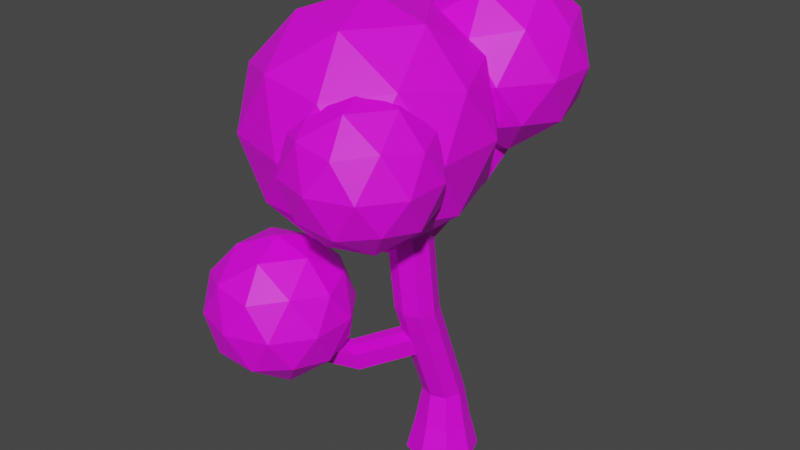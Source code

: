 # Source: arbol2.blend  (saved by Blender 2.93.21; exported with 4.5.12 LTS)
import bpy
from mathutils import Matrix  # noqa: F401  (used for matrix-valued properties, if any)

bpy.ops.wm.read_factory_settings(use_empty=True)
scene = bpy.context.scene
scene.name = 'Scene'

# ---- collections
col_collection = bpy.data.collections.new('Collection'); scene.collection.children.link(col_collection)
col_collection_2 = bpy.data.collections.new('Collection 2'); scene.collection.children.link(col_collection_2)

# ---- images (referenced by path relative to the original .blend; pixels are not part of the script)
import os
ASSET_DIR = os.environ.get("B2B_ASSET_DIR", "")  # directory of the original .blend (textures are referenced by path, not embedded)
HERE = os.path.dirname(os.path.abspath(__file__))  # packed textures are extracted next to this script under _unpacked/

def load_image(name, relpath, width, height, colorspace="sRGB"):
    """Load a texture the original file referenced (path relative to the .blend, or extracted next to this script)."""
    p = next((c for c in (os.path.join(HERE, relpath), os.path.join(ASSET_DIR, relpath)) if relpath and os.path.exists(c)), "")
    if p:
        img = bpy.data.images.load(p, check_existing=True)
        img.name = name
    else:  # same state as the original file: an image datablock whose file is absent (Cycles renders it pink)
        img = bpy.data.images.new(name, width, height)
        img.source = "FILE"
        img.filepath = "//" + (relpath or name)
    img.colorspace_settings.name = colorspace
    return img
img_materialarbol2 = load_image('materialArbol2', 'materialArbol2.png', 1024, 1024, 'sRGB')

# ---- materials (node trees are filled in below, after node groups)
mat_material_002 = bpy.data.materials.new('Material.002')

# ---- material node trees
mat_material_002.use_nodes = True; mat_material_002.node_tree.nodes.clear()
_N = mat_material_002.node_tree.nodes; _L = mat_material_002.node_tree.links
n0 = _N.new('ShaderNodeBsdfPrincipled'); n0.name = 'Principled BSDF'; n0.location = (-33, 291)
n0.distribution = 'GGX'
n0.subsurface_method = 'BURLEY'
n0.inputs[3].default_value = 1.45
n0.inputs[27].default_value = (0.0, 0.0, 0.0, 1.0)
n0.inputs[28].default_value = 1.0
n1 = _N.new('ShaderNodeOutputMaterial'); n1.name = 'Material Output'; n1.location = (257, 291)
n2 = _N.new('ShaderNodeTexImage'); n2.name = 'Imagen'; n2.location = (-323, 271)
n2.image = img_materialarbol2
n3 = _N.new('ShaderNodeTexImage'); n3.name = 'Imagen.001'; n3.location = (-43, -9)
n3.image = img_materialarbol2
_L.new(n0.outputs[0], n1.inputs[0])
_L.new(n2.outputs[0], n0.inputs[0])
n1.is_active_output = True

# ---- world
world_world = bpy.data.worlds.new('World'); scene.world = world_world
world_world.use_nodes = True; world_world.node_tree.nodes.clear()
_N = world_world.node_tree.nodes; _L = world_world.node_tree.links
n0 = _N.new('ShaderNodeOutputWorld'); n0.name = 'World Output'; n0.location = (300, 300)
n1 = _N.new('ShaderNodeBackground'); n1.name = 'Background'; n1.location = (10, 300)
n1.inputs[0].default_value = (0.05088, 0.05088, 0.05088, 1.0)
_L.new(n1.outputs[0], n0.inputs[0])
n0.is_active_output = True
world_world.color = (0.05088, 0.05088, 0.05088)
world_world.use_sun_shadow = False
world_world.sun_shadow_jitter_overblur = 0.0

# ---- meshes
me_cubo_031 = bpy.data.meshes.new('Cubo.031')
me_cubo_031.from_pydata([(-0.7255, -0.7255, -1.0), (-0.4168, -0.4168, 1.0), (-0.7255, 0.7255, -1.0), (-0.4168, 0.4168, 1.0), (0.7255, -0.7255, -1.0), (0.4168, -0.4168, 1.0), (0.7255, 0.7255, -1.0), (0.4168, 0.4168, 1.0), (-1.0, 0.0, -1.0), (-0.5745, 0.0, 1.0), (1.0, 0.0, -1.0), (0.5745, 0.0, 1.0), (0.0, 1.0, -1.0), (0.0, 0.5745, 1.0), (0.0, -1.0, -1.0), (0.0, -0.5745, 1.0), (-0.5745, -1.725, 8.211), (0.0, 0.0, -1.0), (-0.5496, -0.5496, 0.0), (-0.5496, 0.5496, 0.0), (0.5496, 0.5496, 0.0), (0.5496, -0.5496, 0.0), (0.7576, 0.0, 0.0), (-0.7576, 0.0, 0.0), (0.0, -0.7576, 0.0), (0.0, 0.7576, 0.0), (-0.5745, -1.203, 4.181), (-0.4168, -0.7867, 4.181), (-5.651e-15, -0.629, 4.181), (0.4168, -0.7867, 4.181), (0.5745, -1.203, 4.181), (0.4168, -1.62, 4.181), (-5.651e-15, -1.778, 4.181), (-0.4168, -1.62, 4.181), (-5.651e-15, -2.131, 6.909), (-0.4168, -1.308, 8.211), (-5.651e-15, -1.151, 8.211), (0.4168, -1.308, 8.211), (0.5745, -1.725, 8.211), (0.4168, -2.142, 8.211), (-5.651e-15, -2.3, 8.211), (-0.4168, -2.142, 8.211), (0.4168, -1.14, 6.909), (-5.651e-15, -0.9822, 6.909), (-0.4168, -1.14, 6.909), (0.4168, -1.973, 6.909), (0.5745, -1.557, 6.909), (-0.5745, -1.557, 6.909), (-0.4168, -1.973, 6.909), (-5.651e-15, -0.903, 6.298), (-0.4168, -1.061, 6.298), (0.4168, -1.894, 6.298), (-0.5745, -1.478, 6.298), (-5.651e-15, -2.052, 6.298), (0.4168, -1.061, 6.298), (0.5745, -1.478, 6.298), (-0.4168, -1.894, 6.298), (0.4168, 1.155, 7.092), (0.4168, 1.076, 7.703), (-0.4168, 1.076, 7.703), (-5.651e-15, 1.234, 7.703), (-5.651e-15, 1.313, 7.092), (-0.4168, 1.155, 7.092), (0.4168, 2.726, 8.09), (0.4168, 2.647, 8.701), (-0.4168, 2.647, 8.701), (-5.651e-15, 2.805, 8.701), (-5.651e-15, 2.884, 8.09), (-0.4168, 2.726, 8.09), (-0.5745, -0.8466, 3.238), (-0.4168, -1.263, 3.238), (0.5745, -0.8466, 3.238), (-0.4168, -0.4299, 3.238), (-3.975e-15, -1.421, 3.238), (0.4168, -1.263, 3.238), (0.4168, -0.4299, 3.238), (-3.975e-15, -0.2722, 3.238), (-0.5745, -0.64, 2.692), (-3.005e-15, -1.214, 2.692), (0.4168, -0.2233, 2.692), (-0.4168, -1.057, 2.692), (0.5745, -0.64, 2.692), (-0.4168, -0.2233, 2.692), (0.4168, -1.057, 2.692), (-3.005e-15, -0.06559, 2.692), (-1.509, -2.125, 2.288), (-1.509, -2.331, 2.834), (-1.667, -1.915, 2.834), (-1.092, -2.489, 2.834), (-1.667, -1.708, 2.288), (-1.092, -2.282, 2.288), (-2.338, -2.935, 2.673), (-2.338, -3.142, 3.219), (-2.496, -2.725, 3.219), (-1.921, -3.299, 3.219), (-2.496, -2.518, 2.673), (-1.921, -3.093, 2.673), (-5.651e-15, -1.725, 8.211), (0.0, -3.211, 6.785), (1.459, -4.271, 7.9), (-0.5573, -4.926, 7.9), (-1.804, -3.211, 7.9), (-0.5573, -1.496, 7.9), (1.459, -2.151, 7.9), (0.5573, -4.926, 9.703), (-1.459, -4.271, 9.703), (-1.459, -2.151, 9.703), (0.5573, -1.496, 9.703), (1.804, -3.211, 9.703), (0.0, -3.211, 10.82), (-0.3276, -4.219, 7.086), (0.8576, -3.834, 7.086), (0.5301, -4.842, 7.741), (1.715, -3.211, 7.741), (0.8576, -2.588, 7.086), (-1.06, -3.211, 7.086), (-1.388, -4.219, 7.741), (-0.3276, -2.203, 7.086), (-1.388, -2.203, 7.741), (0.5301, -1.58, 7.741), (1.918, -3.834, 8.802), (1.918, -2.588, 8.802), (0.0, -5.227, 8.802), (1.185, -4.842, 8.802), (-1.918, -3.834, 8.802), (-1.185, -4.842, 8.802), (-1.185, -1.58, 8.802), (-1.918, -2.588, 8.802), (1.185, -1.58, 8.802), (0.0, -1.195, 8.802), (1.388, -4.219, 9.862), (-0.5301, -4.842, 9.862), (-1.715, -3.211, 9.862), (-0.5301, -1.58, 9.862), (1.388, -2.203, 9.862), (0.3276, -4.219, 10.52), (1.06, -3.211, 10.52), (-0.8576, -3.834, 10.52), (-0.8576, -2.588, 10.52), (0.3276, -2.203, 10.52), (-1.398, -1.371, 5.775), (0.978, -3.097, 7.59), (-2.306, -4.164, 7.59), (-4.335, -1.371, 7.59), (-2.306, 1.423, 7.59), (0.978, 0.3556, 7.59), (-0.4906, -4.164, 10.53), (-3.774, -3.097, 10.53), (-3.774, 0.3556, 10.53), (-0.4906, 1.423, 10.53), (1.539, -1.371, 10.53), (-1.398, -1.371, 12.34), (-1.932, -3.013, 6.265), (-0.001491, -2.385, 6.265), (-0.5349, -4.027, 7.332), (1.395, -1.371, 7.332), (-0.001491, -0.3561, 6.265), (-3.124, -1.371, 6.265), (-3.658, -3.013, 7.332), (-1.932, 0.2711, 6.265), (-3.658, 0.2711, 7.332), (-0.5349, 1.286, 7.332), (1.725, -2.385, 9.059), (1.725, -0.3561, 9.059), (-1.398, -4.655, 9.059), (0.532, -4.027, 9.059), (-4.521, -2.385, 9.059), (-3.328, -4.027, 9.059), (-3.328, 1.286, 9.059), (-4.521, -0.3561, 9.059), (0.532, 1.286, 9.059), (-1.398, 1.913, 9.059), (0.8617, -3.013, 10.79), (-2.261, -4.027, 10.79), (-4.191, -1.371, 10.79), (-2.261, 1.286, 10.79), (0.8617, 0.2711, 10.79), (-0.8647, -3.013, 11.85), (0.3282, -1.371, 11.85), (-2.795, -2.385, 11.85), (-2.795, -0.3561, 11.85), (-0.8647, 0.2711, 11.85), (-0.3177, 2.356, 7.544), (1.482, 1.048, 8.92), (-1.005, 0.2394, 8.92), (-2.543, 2.356, 8.92), (-1.005, 4.472, 8.92), (1.482, 3.664, 8.92), (0.3699, 0.2394, 11.14), (-2.118, 1.048, 11.14), (-2.118, 3.664, 11.14), (0.3699, 4.472, 11.14), (1.907, 2.356, 11.14), (-0.3177, 2.356, 12.52), (-0.7219, 1.112, 7.916), (0.7404, 1.587, 7.916), (0.3362, 0.3429, 8.724), (1.799, 2.356, 8.724), (0.7404, 3.124, 7.916), (-1.626, 2.356, 7.916), (-2.03, 1.112, 8.724), (-0.7219, 3.6, 7.916), (-2.03, 3.6, 8.724), (0.3362, 4.368, 8.724), (2.048, 1.587, 10.03), (2.048, 3.124, 10.03), (-0.3177, -0.1322, 10.03), (1.145, 0.3429, 10.03), (-2.684, 1.587, 10.03), (-1.78, 0.3429, 10.03), (-1.78, 4.368, 10.03), (-2.684, 3.124, 10.03), (1.145, 4.368, 10.03), (-0.3177, 4.843, 10.03), (1.394, 1.112, 11.34), (-0.9717, 0.3429, 11.34), (-2.434, 2.356, 11.34), (-0.9717, 4.368, 11.34), (1.394, 3.6, 11.34), (0.08642, 1.112, 12.15), (0.9902, 2.356, 12.15), (-1.376, 1.587, 12.15), (-1.376, 3.124, 12.15), (0.08642, 3.6, 12.15), (-2.826, -3.385, 2.182), (-1.366, -4.445, 3.297), (-3.383, -5.1, 3.297), (-4.629, -3.385, 3.297), (-3.383, -1.67, 3.297), (-1.366, -2.325, 3.297), (-2.268, -5.1, 5.1), (-4.285, -4.445, 5.1), (-4.285, -2.325, 5.1), (-2.268, -1.67, 5.1), (-1.022, -3.385, 5.1), (-2.826, -3.385, 6.215), (-3.153, -4.393, 2.483), (-1.968, -4.008, 2.483), (-2.295, -5.016, 3.138), (-1.11, -3.385, 3.138), (-1.968, -2.762, 2.483), (-3.886, -3.385, 2.483), (-4.213, -4.393, 3.138), (-3.153, -2.377, 2.483), (-4.213, -2.377, 3.138), (-2.295, -1.754, 3.138), (-0.9078, -4.008, 4.199), (-0.9078, -2.762, 4.199), (-2.826, -5.401, 4.199), (-1.64, -5.016, 4.199), (-4.743, -4.008, 4.199), (-4.011, -5.016, 4.199), (-4.011, -1.754, 4.199), (-4.743, -2.762, 4.199), (-1.64, -1.754, 4.199), (-2.826, -1.369, 4.199), (-1.438, -4.393, 5.259), (-3.356, -5.016, 5.259), (-4.541, -3.385, 5.259), (-3.356, -1.754, 5.259), (-1.438, -2.377, 5.259), (-2.498, -4.393, 5.914), (-1.765, -3.385, 5.914), (-3.683, -4.008, 5.914), (-3.683, -2.762, 5.914), (-2.498, -2.377, 5.914)], [], [(23, 9, 3, 19), (25, 13, 7, 20), (22, 11, 5, 21), (24, 15, 1, 18), (17, 10, 4), (70, 73, 32, 33), (72, 69, 26, 27), (6, 10, 17), (20, 7, 11, 22), (18, 1, 9, 23), (2, 12, 17), (69, 70, 33, 26), (71, 75, 29, 30), (17, 14, 0), (21, 5, 15, 24), (19, 3, 13, 25), (2, 19, 25, 12), (4, 21, 24, 14), (0, 18, 23, 8), (6, 20, 22, 10), (14, 24, 18, 0), (10, 22, 21, 4), (12, 25, 20, 6), (8, 23, 19, 2), (74, 71, 30, 31), (76, 72, 27, 28), (14, 17, 4), (8, 2, 17), (12, 6, 17), (8, 17, 0), (73, 74, 31, 32), (75, 76, 28, 29), (34, 45, 39, 40), (42, 43, 36, 37), (48, 34, 40, 41), (46, 42, 37, 38), (43, 44, 35, 36), (44, 47, 16, 35), (45, 46, 38, 39), (47, 48, 41, 16), (52, 56, 48, 47), (51, 55, 46, 45), (50, 52, 47, 44), (43, 42, 58, 60), (55, 54, 42, 46), (56, 53, 34, 48), (54, 49, 61, 57), (53, 51, 45, 34), (32, 31, 51, 53), (29, 28, 49, 54), (33, 32, 53, 56), (30, 29, 54, 55), (28, 27, 50, 49), (27, 26, 52, 50), (31, 30, 55, 51), (26, 33, 56, 52), (62, 59, 65, 68), (61, 62, 68, 67), (42, 54, 57, 58), (49, 50, 62, 61), (50, 44, 59, 62), (44, 43, 60, 59), (67, 68, 65, 66), (63, 67, 66, 64), (60, 58, 64, 66), (58, 57, 63, 64), (57, 61, 67, 63), (59, 60, 66, 65), (79, 84, 76, 75), (78, 83, 74, 73), (84, 82, 72, 76), (83, 81, 71, 74), (81, 79, 75, 71), (73, 70, 86, 88), (82, 77, 69, 72), (77, 80, 85, 89), (1, 15, 78, 80), (3, 9, 77, 82), (9, 1, 80, 77), (11, 7, 79, 81), (5, 11, 81, 83), (13, 3, 82, 84), (15, 5, 83, 78), (7, 13, 84, 79), (87, 89, 95, 93), (85, 90, 96, 91), (80, 78, 90, 85), (70, 69, 87, 86), (69, 77, 89, 87), (78, 73, 88, 90), (95, 91, 92, 93), (91, 96, 94, 92), (86, 87, 93, 92), (89, 85, 91, 95), (90, 88, 94, 96), (88, 86, 92, 94), (97, 40, 39), (41, 40, 97), (97, 38, 37), (35, 16, 97), (38, 97, 39), (36, 35, 97), (16, 41, 97), (36, 97, 37), (98, 111, 110), (99, 111, 113), (98, 110, 115), (98, 115, 117), (98, 117, 114), (99, 113, 120), (100, 112, 122), (101, 116, 124), (102, 118, 126), (103, 119, 128), (99, 120, 123), (100, 122, 125), (101, 124, 127), (102, 126, 129), (103, 128, 121), (104, 130, 135), (105, 131, 137), (106, 132, 138), (107, 133, 139), (108, 134, 136), (136, 139, 109), (136, 134, 139), (134, 107, 139), (139, 138, 109), (139, 133, 138), (133, 106, 138), (138, 137, 109), (138, 132, 137), (132, 105, 137), (137, 135, 109), (137, 131, 135), (131, 104, 135), (135, 136, 109), (135, 130, 136), (130, 108, 136), (121, 134, 108), (121, 128, 134), (128, 107, 134), (129, 133, 107), (129, 126, 133), (126, 106, 133), (127, 132, 106), (127, 124, 132), (124, 105, 132), (125, 131, 105), (125, 122, 131), (122, 104, 131), (123, 130, 104), (123, 120, 130), (120, 108, 130), (128, 129, 107), (128, 119, 129), (119, 102, 129), (126, 127, 106), (126, 118, 127), (118, 101, 127), (124, 125, 105), (124, 116, 125), (116, 100, 125), (122, 123, 104), (122, 112, 123), (112, 99, 123), (120, 121, 108), (120, 113, 121), (113, 103, 121), (114, 119, 103), (114, 117, 119), (117, 102, 119), (117, 118, 102), (117, 115, 118), (115, 101, 118), (115, 116, 101), (115, 110, 116), (110, 100, 116), (113, 114, 103), (113, 111, 114), (111, 98, 114), (110, 112, 100), (110, 111, 112), (111, 99, 112), (140, 153, 152), (141, 153, 155), (140, 152, 157), (140, 157, 159), (140, 159, 156), (141, 155, 162), (142, 154, 164), (143, 158, 166), (144, 160, 168), (145, 161, 170), (141, 162, 165), (142, 164, 167), (143, 166, 169), (144, 168, 171), (145, 170, 163), (146, 172, 177), (147, 173, 179), (148, 174, 180), (149, 175, 181), (150, 176, 178), (178, 181, 151), (178, 176, 181), (176, 149, 181), (181, 180, 151), (181, 175, 180), (175, 148, 180), (180, 179, 151), (180, 174, 179), (174, 147, 179), (179, 177, 151), (179, 173, 177), (173, 146, 177), (177, 178, 151), (177, 172, 178), (172, 150, 178), (163, 176, 150), (163, 170, 176), (170, 149, 176), (171, 175, 149), (171, 168, 175), (168, 148, 175), (169, 174, 148), (169, 166, 174), (166, 147, 174), (167, 173, 147), (167, 164, 173), (164, 146, 173), (165, 172, 146), (165, 162, 172), (162, 150, 172), (170, 171, 149), (170, 161, 171), (161, 144, 171), (168, 169, 148), (168, 160, 169), (160, 143, 169), (166, 167, 147), (166, 158, 167), (158, 142, 167), (164, 165, 146), (164, 154, 165), (154, 141, 165), (162, 163, 150), (162, 155, 163), (155, 145, 163), (156, 161, 145), (156, 159, 161), (159, 144, 161), (159, 160, 144), (159, 157, 160), (157, 143, 160), (157, 158, 143), (157, 152, 158), (152, 142, 158), (155, 156, 145), (155, 153, 156), (153, 140, 156), (152, 154, 142), (152, 153, 154), (153, 141, 154), (182, 195, 194), (183, 195, 197), (182, 194, 199), (182, 199, 201), (182, 201, 198), (183, 197, 204), (184, 196, 206), (185, 200, 208), (186, 202, 210), (187, 203, 212), (183, 204, 207), (184, 206, 209), (185, 208, 211), (186, 210, 213), (187, 212, 205), (188, 214, 219), (189, 215, 221), (190, 216, 222), (191, 217, 223), (192, 218, 220), (220, 223, 193), (220, 218, 223), (218, 191, 223), (223, 222, 193), (223, 217, 222), (217, 190, 222), (222, 221, 193), (222, 216, 221), (216, 189, 221), (221, 219, 193), (221, 215, 219), (215, 188, 219), (219, 220, 193), (219, 214, 220), (214, 192, 220), (205, 218, 192), (205, 212, 218), (212, 191, 218), (213, 217, 191), (213, 210, 217), (210, 190, 217), (211, 216, 190), (211, 208, 216), (208, 189, 216), (209, 215, 189), (209, 206, 215), (206, 188, 215), (207, 214, 188), (207, 204, 214), (204, 192, 214), (212, 213, 191), (212, 203, 213), (203, 186, 213), (210, 211, 190), (210, 202, 211), (202, 185, 211), (208, 209, 189), (208, 200, 209), (200, 184, 209), (206, 207, 188), (206, 196, 207), (196, 183, 207), (204, 205, 192), (204, 197, 205), (197, 187, 205), (198, 203, 187), (198, 201, 203), (201, 186, 203), (201, 202, 186), (201, 199, 202), (199, 185, 202), (199, 200, 185), (199, 194, 200), (194, 184, 200), (197, 198, 187), (197, 195, 198), (195, 182, 198), (194, 196, 184), (194, 195, 196), (195, 183, 196), (224, 237, 236), (225, 237, 239), (224, 236, 241), (224, 241, 243), (224, 243, 240), (225, 239, 246), (226, 238, 248), (227, 242, 250), (228, 244, 252), (229, 245, 254), (225, 246, 249), (226, 248, 251), (227, 250, 253), (228, 252, 255), (229, 254, 247), (230, 256, 261), (231, 257, 263), (232, 258, 264), (233, 259, 265), (234, 260, 262), (262, 265, 235), (262, 260, 265), (260, 233, 265), (265, 264, 235), (265, 259, 264), (259, 232, 264), (264, 263, 235), (264, 258, 263), (258, 231, 263), (263, 261, 235), (263, 257, 261), (257, 230, 261), (261, 262, 235), (261, 256, 262), (256, 234, 262), (247, 260, 234), (247, 254, 260), (254, 233, 260), (255, 259, 233), (255, 252, 259), (252, 232, 259), (253, 258, 232), (253, 250, 258), (250, 231, 258), (251, 257, 231), (251, 248, 257), (248, 230, 257), (249, 256, 230), (249, 246, 256), (246, 234, 256), (254, 255, 233), (254, 245, 255), (245, 228, 255), (252, 253, 232), (252, 244, 253), (244, 227, 253), (250, 251, 231), (250, 242, 251), (242, 226, 251), (248, 249, 230), (248, 238, 249), (238, 225, 249), (246, 247, 234), (246, 239, 247), (239, 229, 247), (240, 245, 229), (240, 243, 245), (243, 228, 245), (243, 244, 228), (243, 241, 244), (241, 227, 244), (241, 242, 227), (241, 236, 242), (236, 226, 242), (239, 240, 229), (239, 237, 240), (237, 224, 240), (236, 238, 226), (236, 237, 238), (237, 225, 238)])
_uv = me_cubo_031.uv_layers.new(name='MapaUV')
_uv.uv.foreach_set('vector', [0.1573, 0.3753, 0.1543, 0.3349, 0.1718, 0.3316, 0.1804, 0.371, 0.7728, 0.5244, 0.7733, 0.4859, 0.7913, 0.4842, 0.7966, 0.5222, 0.3679, 0.04663, 0.3718, 0.08784, 0.3545, 0.09089, 0.345, 0.05065, 0.205, 0.6965, 0.2007, 0.7376, 0.1826, 0.7368, 0.1812, 0.6954, 0.7642, 0.6147, 0.7504, 0.5766, 0.7806, 0.5767, 0.5532, 0.9006, 0.5352, 0.8987, 0.5317, 0.8638, 0.5497, 0.8657, 0.1274, 0.248, 0.1099, 0.2513, 0.09122, 0.216, 0.1087, 0.2128, 0.7277, 0.5974, 0.7504, 0.5766, 0.7642, 0.6147, 0.7966, 0.5222, 0.7913, 0.4842, 0.8047, 0.4859, 0.8142, 0.5244, 0.1812, 0.6954, 0.1826, 0.7368, 0.1693, 0.7392, 0.1637, 0.6986, 0.7477, 0.6528, 0.7277, 0.629, 0.7642, 0.6147, 0.5666, 0.8989, 0.5532, 0.9006, 0.5497, 0.8657, 0.5631, 0.8639, 0.8139, 0.4024, 0.8005, 0.4007, 0.8044, 0.3656, 0.8178, 0.3672, 0.7642, 0.6147, 0.8007, 0.6004, 0.8007, 0.6321, 0.345, 0.05065, 0.3545, 0.09089, 0.34, 0.09483, 0.3259, 0.05584, 0.1804, 0.371, 0.1718, 0.3316, 0.1862, 0.3298, 0.1994, 0.3686, 0.1896, 0.4101, 0.1804, 0.371, 0.1994, 0.3686, 0.2146, 0.4069, 0.335, 0.01027, 0.345, 0.05065, 0.3259, 0.05584, 0.3099, 0.01712, 0.179, 0.6534, 0.1812, 0.6954, 0.1637, 0.6986, 0.1559, 0.6577, 0.8026, 0.5597, 0.7966, 0.5222, 0.8142, 0.5244, 0.8259, 0.5626, 0.2105, 0.6549, 0.205, 0.6965, 0.1812, 0.6954, 0.179, 0.6534, 0.3653, 0.004956, 0.3679, 0.04663, 0.345, 0.05065, 0.335, 0.01027, 0.7712, 0.5626, 0.7728, 0.5244, 0.7966, 0.5222, 0.8026, 0.5597, 0.1591, 0.4158, 0.1573, 0.3753, 0.1804, 0.371, 0.1896, 0.4101, 0.3441, 0.1836, 0.3615, 0.1806, 0.3571, 0.2196, 0.3397, 0.2227, 0.1418, 0.2461, 0.1274, 0.248, 0.1087, 0.2128, 0.1231, 0.2109, 0.8007, 0.6004, 0.7642, 0.6147, 0.7806, 0.5767, 0.778, 0.6529, 0.7477, 0.6528, 0.7642, 0.6147, 0.7277, 0.629, 0.7277, 0.5974, 0.7642, 0.6147, 0.778, 0.6529, 0.7642, 0.6147, 0.8007, 0.6321, 0.3296, 0.1875, 0.3441, 0.1836, 0.3397, 0.2227, 0.3253, 0.2266, 0.8005, 0.4007, 0.7825, 0.4024, 0.7864, 0.3672, 0.8044, 0.3656, 0.3353, 0.3367, 0.3497, 0.3328, 0.3545, 0.3853, 0.34, 0.3892, 0.8031, 0.2594, 0.785, 0.2611, 0.7844, 0.2105, 0.8024, 0.2088, 0.5521, 0.76, 0.5341, 0.7581, 0.5352, 0.7078, 0.5532, 0.7096, 0.8165, 0.2611, 0.8031, 0.2594, 0.8024, 0.2088, 0.8158, 0.2105, 0.09198, 0.104, 0.07764, 0.1059, 0.06281, 0.05494, 0.07715, 0.05308, 0.07764, 0.1059, 0.06012, 0.1092, 0.04529, 0.05822, 0.06281, 0.05494, 0.3497, 0.3328, 0.3671, 0.3297, 0.3718, 0.3822, 0.3545, 0.3853, 0.5655, 0.7583, 0.5521, 0.76, 0.5532, 0.7096, 0.5666, 0.7079, 0.565, 0.782, 0.5516, 0.7837, 0.5521, 0.76, 0.5655, 0.7583, 0.3475, 0.3081, 0.3648, 0.3051, 0.3671, 0.3297, 0.3497, 0.3328, 0.08461, 0.1298, 0.06709, 0.1331, 0.06012, 0.1092, 0.07764, 0.1059, 0.9554, 0.1335, 0.9389, 0.141, 0.9378, 0.06301, 0.9543, 0.05547, 0.8168, 0.2849, 0.8034, 0.2832, 0.8031, 0.2594, 0.8165, 0.2611, 0.5516, 0.7837, 0.5336, 0.7818, 0.5341, 0.7581, 0.5521, 0.76, 0.157, 0.8114, 0.1735, 0.8189, 0.1724, 0.8969, 0.1559, 0.8894, 0.333, 0.312, 0.3475, 0.3081, 0.3497, 0.3328, 0.3353, 0.3367, 0.3253, 0.2266, 0.3397, 0.2227, 0.3475, 0.3081, 0.333, 0.312, 0.8044, 0.3656, 0.7864, 0.3672, 0.7853, 0.2849, 0.8034, 0.2832, 0.5497, 0.8657, 0.5317, 0.8638, 0.5336, 0.7818, 0.5516, 0.7837, 0.8178, 0.3672, 0.8044, 0.3656, 0.8034, 0.2832, 0.8168, 0.2849, 0.1231, 0.2109, 0.1087, 0.2128, 0.08461, 0.1298, 0.09895, 0.128, 0.1087, 0.2128, 0.09122, 0.216, 0.06709, 0.1331, 0.08461, 0.1298, 0.3397, 0.2227, 0.3571, 0.2196, 0.3648, 0.3051, 0.3475, 0.3081, 0.5631, 0.8639, 0.5497, 0.8657, 0.5516, 0.7837, 0.565, 0.782, 0.1541, 0.08207, 0.1471, 0.05813, 0.1933, 0.006818, 0.2002, 0.03076, 0.1724, 0.8969, 0.1896, 0.8921, 0.1907, 0.9426, 0.1735, 0.9474, 0.9279, 0.1559, 0.9057, 0.1669, 0.897, 0.08417, 0.9192, 0.07314, 0.1735, 0.8189, 0.1907, 0.8141, 0.1896, 0.8921, 0.1724, 0.8969, 0.08461, 0.1298, 0.07764, 0.1059, 0.1471, 0.05813, 0.1541, 0.08207, 0.9726, 0.1383, 0.9554, 0.1335, 0.9543, 0.05547, 0.9715, 0.06028, 0.2146, 0.0289, 0.2002, 0.03076, 0.1933, 0.006818, 0.2076, 0.004956, 0.7449, 0.5079, 0.7277, 0.5022, 0.7369, 0.4803, 0.7541, 0.486, 0.3479, 0.7647, 0.364, 0.7565, 0.364, 0.8161, 0.3479, 0.8243, 0.9192, 0.07314, 0.897, 0.08417, 0.9057, 0.01598, 0.9279, 0.004956, 0.7541, 0.5663, 0.7369, 0.5606, 0.7277, 0.5022, 0.7449, 0.5079, 0.9715, 0.06028, 0.9543, 0.05547, 0.9554, 0.004956, 0.9726, 0.009765, 0.7983, 0.4211, 0.7803, 0.4228, 0.7825, 0.4024, 0.8005, 0.4007, 0.3322, 0.1649, 0.3466, 0.161, 0.3441, 0.1836, 0.3296, 0.1875, 0.1526, 0.2665, 0.1383, 0.2684, 0.1274, 0.248, 0.1418, 0.2461, 0.3466, 0.161, 0.364, 0.1579, 0.3615, 0.1806, 0.3441, 0.1836, 0.8117, 0.4228, 0.7983, 0.4211, 0.8005, 0.4007, 0.8139, 0.4024, 0.9942, 0.3224, 0.9779, 0.3144, 0.9757, 0.2585, 0.992, 0.2665, 0.1383, 0.2684, 0.1207, 0.2717, 0.1099, 0.2513, 0.1274, 0.248, 0.9622, 0.5038, 0.9787, 0.5102, 0.9765, 0.5662, 0.96, 0.5597, 0.1826, 0.7368, 0.2007, 0.7376, 0.2105, 0.7999, 0.1924, 0.799, 0.1718, 0.3316, 0.1543, 0.3349, 0.1207, 0.2717, 0.1383, 0.2684, 0.1693, 0.7392, 0.1826, 0.7368, 0.1924, 0.799, 0.1791, 0.8015, 0.8047, 0.4859, 0.7913, 0.4842, 0.7983, 0.4211, 0.8117, 0.4228, 0.3545, 0.09089, 0.3718, 0.08784, 0.364, 0.1579, 0.3466, 0.161, 0.1862, 0.3298, 0.1718, 0.3316, 0.1383, 0.2684, 0.1526, 0.2665, 0.34, 0.09483, 0.3545, 0.09089, 0.3466, 0.161, 0.3322, 0.1649, 0.7913, 0.4842, 0.7733, 0.4859, 0.7803, 0.4228, 0.7983, 0.4211, 0.053, 0.2771, 0.06382, 0.2975, 0.01578, 0.2893, 0.004956, 0.2689, 0.9765, 0.5662, 0.9928, 0.5582, 0.995, 0.6078, 0.9787, 0.6158, 0.9787, 0.5102, 0.995, 0.5022, 0.9928, 0.5582, 0.9765, 0.5662, 0.9779, 0.3144, 0.9614, 0.3208, 0.9592, 0.2649, 0.9757, 0.2585, 0.1099, 0.2513, 0.1207, 0.2717, 0.06382, 0.2975, 0.053, 0.2771, 0.3322, 0.1649, 0.3296, 0.1875, 0.2667, 0.1847, 0.2693, 0.162, 0.63, 0.4397, 0.6283, 0.4263, 0.6485, 0.4242, 0.6503, 0.4376, 0.6283, 0.4263, 0.63, 0.4083, 0.6503, 0.4062, 0.6485, 0.4242, 0.9757, 0.2585, 0.9592, 0.2649, 0.9614, 0.2152, 0.9779, 0.2088, 0.96, 0.5597, 0.9765, 0.5662, 0.9787, 0.6158, 0.9622, 0.6094, 0.2693, 0.162, 0.2667, 0.1847, 0.2245, 0.21, 0.227, 0.1874, 0.992, 0.2665, 0.9757, 0.2585, 0.9779, 0.2088, 0.9942, 0.2168, 0.5974, 0.4281, 0.6184, 0.4363, 0.6069, 0.45, 0.6184, 0.4182, 0.6184, 0.4363, 0.5974, 0.4281, 0.5974, 0.4281, 0.5895, 0.45, 0.5764, 0.4381, 0.5879, 0.4062, 0.6053, 0.4062, 0.5974, 0.4281, 0.5895, 0.45, 0.5974, 0.4281, 0.6069, 0.45, 0.5764, 0.4199, 0.5879, 0.4062, 0.5974, 0.4281, 0.6053, 0.4062, 0.6184, 0.4182, 0.5974, 0.4281, 0.5764, 0.4199, 0.5974, 0.4281, 0.5764, 0.4381, 0.8131, 0.7328, 0.7968, 0.7739, 0.7682, 0.7328, 0.7679, 0.9208, 0.752, 0.9463, 0.7296, 0.904, 0.8131, 0.7328, 0.7682, 0.7328, 0.7968, 0.6917, 0.8131, 0.7328, 0.7968, 0.6917, 0.843, 0.7074, 0.8131, 0.7328, 0.843, 0.7074, 0.843, 0.7582, 0.7679, 0.9208, 0.7296, 0.904, 0.7643, 0.8769, 0.8977, 0.9253, 0.8593, 0.9277, 0.8708, 0.8905, 0.875, 0.6143, 0.8571, 0.6348, 0.8358, 0.5955, 0.9492, 0.5704, 0.9157, 0.597, 0.9157, 0.5463, 0.8825, 0.7045, 0.9266, 0.6977, 0.904, 0.7432, 0.7679, 0.9208, 0.7643, 0.8769, 0.8082, 0.9025, 0.8977, 0.9253, 0.8708, 0.8905, 0.9211, 0.8905, 0.875, 0.6143, 0.8358, 0.5955, 0.8721, 0.5721, 0.9492, 0.5704, 0.9157, 0.5463, 0.9501, 0.528, 0.8825, 0.7045, 0.904, 0.7432, 0.859, 0.7396, 0.8426, 0.878, 0.8082, 0.8517, 0.8445, 0.8382, 0.9401, 0.8505, 0.8957, 0.8466, 0.9246, 0.8126, 0.875, 0.5281, 0.8358, 0.5448, 0.8571, 0.5022, 0.2245, 0.8264, 0.2426, 0.7853, 0.2632, 0.8264, 0.2731, 0.8964, 0.2426, 0.8675, 0.2917, 0.8675, 0.2917, 0.8675, 0.2632, 0.8264, 0.3081, 0.8264, 0.2917, 0.8675, 0.2426, 0.8675, 0.2632, 0.8264, 0.2426, 0.8675, 0.2245, 0.8264, 0.2632, 0.8264, 0.2632, 0.8264, 0.2917, 0.7853, 0.3081, 0.8264, 0.2632, 0.8264, 0.2426, 0.7853, 0.2917, 0.7853, 0.2426, 0.7853, 0.2731, 0.7565, 0.2917, 0.7853, 0.2917, 0.7853, 0.338, 0.801, 0.3081, 0.8264, 0.2917, 0.7853, 0.3174, 0.7599, 0.338, 0.801, 0.9679, 0.8356, 0.9401, 0.8505, 0.9246, 0.8126, 0.338, 0.801, 0.338, 0.8518, 0.3081, 0.8264, 0.9246, 0.8126, 0.8957, 0.8466, 0.8743, 0.8126, 0.8957, 0.8466, 0.8544, 0.8505, 0.8743, 0.8126, 0.338, 0.8518, 0.2917, 0.8675, 0.3081, 0.8264, 0.338, 0.8518, 0.3174, 0.893, 0.2917, 0.8675, 0.8082, 0.8517, 0.7679, 0.8345, 0.8006, 0.8126, 0.859, 0.7396, 0.8867, 0.7819, 0.8529, 0.7704, 0.859, 0.7396, 0.904, 0.7432, 0.8867, 0.7819, 0.904, 0.7432, 0.9296, 0.7765, 0.8867, 0.7819, 0.9543, 0.74, 0.9679, 0.7768, 0.9296, 0.7765, 0.9501, 0.528, 0.9157, 0.5463, 0.9065, 0.5031, 0.9157, 0.5463, 0.875, 0.5281, 0.9065, 0.5031, 0.8721, 0.5721, 0.8358, 0.5448, 0.875, 0.5281, 0.8721, 0.5721, 0.8358, 0.5955, 0.8358, 0.5448, 0.9658, 0.8838, 0.9401, 0.8505, 0.9679, 0.8356, 0.9211, 0.8905, 0.8957, 0.8466, 0.9401, 0.8505, 0.9211, 0.8905, 0.8708, 0.8905, 0.8957, 0.8466, 0.8708, 0.8905, 0.8544, 0.8505, 0.8957, 0.8466, 0.8082, 0.9025, 0.8082, 0.8517, 0.8426, 0.878, 0.8082, 0.9025, 0.7643, 0.8769, 0.8082, 0.8517, 0.7643, 0.8769, 0.7679, 0.8345, 0.8082, 0.8517, 0.904, 0.7432, 0.9543, 0.74, 0.9296, 0.7765, 0.904, 0.7432, 0.9266, 0.6977, 0.9543, 0.74, 0.9266, 0.6977, 0.9679, 0.6992, 0.9543, 0.74, 0.9157, 0.5463, 0.8721, 0.5721, 0.875, 0.5281, 0.9157, 0.5463, 0.9157, 0.597, 0.8721, 0.5721, 0.9157, 0.597, 0.875, 0.6143, 0.8721, 0.5721, 0.9658, 0.8838, 0.9211, 0.8905, 0.9401, 0.8505, 0.9658, 0.8838, 0.9408, 0.9277, 0.9211, 0.8905, 0.9408, 0.9277, 0.8977, 0.9253, 0.9211, 0.8905, 0.8445, 0.9202, 0.8082, 0.9025, 0.8426, 0.878, 0.8445, 0.9202, 0.8006, 0.9454, 0.8082, 0.9025, 0.8006, 0.9454, 0.7679, 0.9208, 0.8082, 0.9025, 0.7643, 0.8769, 0.7296, 0.8533, 0.7679, 0.8345, 0.7643, 0.8769, 0.7296, 0.904, 0.7296, 0.8533, 0.8536, 0.6919, 0.8825, 0.7045, 0.859, 0.7396, 0.8954, 0.666, 0.9266, 0.6977, 0.8825, 0.7045, 0.8954, 0.666, 0.9456, 0.6628, 0.9266, 0.6977, 0.9456, 0.6628, 0.9679, 0.6992, 0.9266, 0.6977, 0.9501, 0.61, 0.9157, 0.597, 0.9492, 0.5704, 0.843, 0.7074, 0.7968, 0.6917, 0.8225, 0.6662, 0.9065, 0.6358, 0.875, 0.6143, 0.9157, 0.597, 0.7968, 0.6917, 0.7477, 0.6917, 0.7782, 0.6628, 0.7968, 0.6917, 0.7682, 0.7328, 0.7477, 0.6917, 0.7682, 0.7328, 0.7296, 0.7328, 0.7477, 0.6917, 0.8536, 0.6919, 0.8954, 0.666, 0.8825, 0.7045, 0.8225, 0.7993, 0.7968, 0.7739, 0.843, 0.7582, 0.7968, 0.7739, 0.8131, 0.7328, 0.843, 0.7582, 0.7682, 0.7328, 0.7477, 0.7739, 0.7296, 0.7328, 0.7682, 0.7328, 0.7968, 0.7739, 0.7477, 0.7739, 0.7968, 0.7739, 0.7782, 0.8027, 0.7477, 0.7739, 0.5179, 0.1189, 0.4912, 0.1859, 0.4447, 0.119, 0.06731, 0.6019, 0.04155, 0.6435, 0.004956, 0.5746, 0.5179, 0.1189, 0.4447, 0.119, 0.4912, 0.05198, 0.5179, 0.1189, 0.4912, 0.05198, 0.5665, 0.07751, 0.5179, 0.1189, 0.5665, 0.07751, 0.5665, 0.1603, 0.06731, 0.6019, 0.004956, 0.5746, 0.06144, 0.5305, 0.6468, 0.3923, 0.5845, 0.3963, 0.603, 0.3357, 0.4455, 0.6628, 0.4164, 0.6963, 0.3818, 0.6322, 0.5664, 0.5914, 0.5119, 0.6347, 0.5119, 0.5522, 0.6245, 0.07285, 0.6963, 0.06171, 0.6596, 0.1358, 0.06731, 0.6019, 0.06144, 0.5305, 0.1329, 0.5721, 0.6468, 0.3923, 0.603, 0.3357, 0.685, 0.3357, 0.4455, 0.6628, 0.3818, 0.6322, 0.4408, 0.5941, 0.5664, 0.5914, 0.5119, 0.5522, 0.5679, 0.5224, 0.6245, 0.07285, 0.6596, 0.1358, 0.5862, 0.1299, 0.189, 0.5322, 0.1329, 0.4895, 0.1921, 0.4674, 0.7159, 0.2705, 0.6436, 0.2641, 0.6908, 0.2088, 0.4455, 0.5224, 0.3818, 0.5497, 0.4164, 0.4803, 0.3818, 0.3565, 0.4112, 0.2896, 0.4447, 0.3564, 0.4609, 0.4704, 0.4112, 0.4234, 0.4912, 0.4234, 0.4912, 0.4234, 0.4447, 0.3564, 0.5179, 0.3564, 0.4912, 0.4234, 0.4112, 0.4234, 0.4447, 0.3564, 0.4112, 0.4234, 0.3818, 0.3565, 0.4447, 0.3564, 0.4447, 0.3564, 0.4912, 0.2895, 0.5179, 0.3564, 0.4447, 0.3564, 0.4112, 0.2896, 0.4912, 0.2895, 0.4112, 0.2896, 0.4609, 0.2426, 0.4912, 0.2895, 0.4912, 0.2895, 0.5665, 0.3151, 0.5179, 0.3564, 0.4912, 0.2895, 0.5331, 0.2482, 0.5665, 0.3151, 0.7613, 0.2462, 0.7159, 0.2705, 0.6908, 0.2088, 0.5665, 0.3151, 0.5665, 0.3979, 0.5179, 0.3564, 0.6908, 0.2088, 0.6436, 0.2641, 0.6088, 0.2088, 0.6436, 0.2641, 0.5764, 0.2705, 0.6088, 0.2088, 0.5665, 0.3979, 0.4912, 0.4234, 0.5179, 0.3564, 0.5665, 0.3979, 0.5331, 0.4649, 0.4912, 0.4234, 0.1329, 0.4895, 0.06731, 0.4615, 0.1206, 0.4258, 0.5862, 0.1299, 0.6314, 0.1989, 0.5764, 0.1802, 0.5862, 0.1299, 0.6596, 0.1358, 0.6314, 0.1989, 0.6596, 0.1358, 0.7013, 0.1901, 0.6314, 0.1989, 0.7414, 0.1307, 0.7637, 0.1906, 0.7013, 0.1901, 0.5679, 0.5224, 0.5119, 0.5522, 0.4968, 0.4819, 0.5119, 0.5522, 0.4455, 0.5224, 0.4968, 0.4819, 0.4408, 0.5941, 0.3818, 0.5497, 0.4455, 0.5224, 0.4408, 0.5941, 0.3818, 0.6322, 0.3818, 0.5497, 0.7577, 0.3247, 0.7159, 0.2705, 0.7613, 0.2462, 0.685, 0.3357, 0.6436, 0.2641, 0.7159, 0.2705, 0.685, 0.3357, 0.603, 0.3357, 0.6436, 0.2641, 0.603, 0.3357, 0.5764, 0.2705, 0.6436, 0.2641, 0.1329, 0.5721, 0.1329, 0.4895, 0.189, 0.5322, 0.1329, 0.5721, 0.06144, 0.5305, 0.1329, 0.4895, 0.06144, 0.5305, 0.06731, 0.4615, 0.1329, 0.4895, 0.6596, 0.1358, 0.7414, 0.1307, 0.7013, 0.1901, 0.6596, 0.1358, 0.6963, 0.06171, 0.7414, 0.1307, 0.6963, 0.06171, 0.7637, 0.06412, 0.7414, 0.1307, 0.5119, 0.5522, 0.4408, 0.5941, 0.4455, 0.5224, 0.5119, 0.5522, 0.5119, 0.6347, 0.4408, 0.5941, 0.5119, 0.6347, 0.4455, 0.6628, 0.4408, 0.5941, 0.7577, 0.3247, 0.685, 0.3357, 0.7159, 0.2705, 0.7577, 0.3247, 0.7171, 0.3963, 0.685, 0.3357, 0.7171, 0.3963, 0.6468, 0.3923, 0.685, 0.3357, 0.1921, 0.601, 0.1329, 0.5721, 0.189, 0.5322, 0.1921, 0.601, 0.1206, 0.6419, 0.1329, 0.5721, 0.1206, 0.6419, 0.06731, 0.6019, 0.1329, 0.5721, 0.06144, 0.5305, 0.004956, 0.4921, 0.06731, 0.4615, 0.06144, 0.5305, 0.004956, 0.5746, 0.004956, 0.4921, 0.5776, 0.05226, 0.6245, 0.07285, 0.5862, 0.1299, 0.6456, 0.01009, 0.6963, 0.06171, 0.6245, 0.07285, 0.6456, 0.01009, 0.7274, 0.004956, 0.6963, 0.06171, 0.7274, 0.004956, 0.7637, 0.06412, 0.6963, 0.06171, 0.5679, 0.6559, 0.5119, 0.6347, 0.5664, 0.5914, 0.5665, 0.07751, 0.4912, 0.05198, 0.5331, 0.01051, 0.4968, 0.6978, 0.4455, 0.6628, 0.5119, 0.6347, 0.4912, 0.05198, 0.4112, 0.05195, 0.4609, 0.004956, 0.4912, 0.05198, 0.4447, 0.119, 0.4112, 0.05195, 0.4447, 0.119, 0.3818, 0.1189, 0.4112, 0.05195, 0.5776, 0.05226, 0.6456, 0.01009, 0.6245, 0.07285, 0.5331, 0.2271, 0.4912, 0.1859, 0.5665, 0.1603, 0.4912, 0.1859, 0.5179, 0.1189, 0.5665, 0.1603, 0.4447, 0.119, 0.4112, 0.1858, 0.3818, 0.1189, 0.4447, 0.119, 0.4912, 0.1859, 0.4112, 0.1858, 0.4912, 0.1859, 0.4609, 0.2327, 0.4112, 0.1858, 0.6809, 0.5667, 0.6607, 0.6174, 0.6255, 0.5667, 0.2717, 0.7151, 0.2522, 0.7466, 0.2245, 0.6944, 0.6809, 0.5667, 0.6255, 0.5667, 0.6607, 0.516, 0.6809, 0.5667, 0.6607, 0.516, 0.7178, 0.5353, 0.6809, 0.5667, 0.7178, 0.5353, 0.7178, 0.598, 0.2717, 0.7151, 0.2245, 0.6944, 0.2673, 0.6609, 0.4351, 0.8468, 0.3878, 0.8498, 0.4019, 0.8039, 0.05324, 0.7917, 0.03119, 0.8171, 0.004956, 0.7685, 0.1449, 0.7376, 0.1035, 0.7703, 0.1035, 0.7078, 0.6142, 0.7143, 0.6686, 0.7058, 0.6408, 0.762, 0.2717, 0.7151, 0.2673, 0.6609, 0.3215, 0.6925, 0.4351, 0.8468, 0.4019, 0.8039, 0.464, 0.8039, 0.05324, 0.7917, 0.004956, 0.7685, 0.04966, 0.7396, 0.1449, 0.7376, 0.1035, 0.7078, 0.146, 0.6853, 0.6142, 0.7143, 0.6408, 0.762, 0.5852, 0.7575, 0.3639, 0.6623, 0.3215, 0.6299, 0.3663, 0.6131, 0.4874, 0.7545, 0.4327, 0.7496, 0.4684, 0.7078, 0.05324, 0.6853, 0.004956, 0.706, 0.03119, 0.6534, 0.2245, 0.4854, 0.2468, 0.4347, 0.2722, 0.4853, 0.2845, 0.5717, 0.2468, 0.5361, 0.3074, 0.5361, 0.3074, 0.5361, 0.2722, 0.4853, 0.3276, 0.4853, 0.3074, 0.5361, 0.2468, 0.5361, 0.2722, 0.4853, 0.2468, 0.5361, 0.2245, 0.4854, 0.2722, 0.4853, 0.2722, 0.4853, 0.3074, 0.4346, 0.3276, 0.4853, 0.2722, 0.4853, 0.2468, 0.4347, 0.3074, 0.4346, 0.2468, 0.4347, 0.2845, 0.3991, 0.3074, 0.4346, 0.3074, 0.4346, 0.3645, 0.454, 0.3276, 0.4853, 0.3074, 0.4346, 0.3391, 0.4034, 0.3645, 0.454, 0.5218, 0.7361, 0.4874, 0.7545, 0.4684, 0.7078, 0.3645, 0.454, 0.3645, 0.5167, 0.3276, 0.4853, 0.4684, 0.7078, 0.4327, 0.7496, 0.4063, 0.7078, 0.4327, 0.7496, 0.3818, 0.7545, 0.4063, 0.7078, 0.3645, 0.5167, 0.3074, 0.5361, 0.3276, 0.4853, 0.3645, 0.5167, 0.3391, 0.5675, 0.3074, 0.5361, 0.3215, 0.6299, 0.2717, 0.6087, 0.3122, 0.5816, 0.5852, 0.7575, 0.6194, 0.8098, 0.5778, 0.7956, 0.5852, 0.7575, 0.6408, 0.762, 0.6194, 0.8098, 0.6408, 0.762, 0.6724, 0.8031, 0.6194, 0.8098, 0.7028, 0.7581, 0.7197, 0.8035, 0.6724, 0.8031, 0.146, 0.6853, 0.1035, 0.7078, 0.0921, 0.6546, 0.1035, 0.7078, 0.05324, 0.6853, 0.0921, 0.6546, 0.04966, 0.7396, 0.004956, 0.706, 0.05324, 0.6853, 0.04966, 0.7396, 0.004956, 0.7685, 0.004956, 0.706, 0.5191, 0.7955, 0.4874, 0.7545, 0.5218, 0.7361, 0.464, 0.8039, 0.4327, 0.7496, 0.4874, 0.7545, 0.464, 0.8039, 0.4019, 0.8039, 0.4327, 0.7496, 0.4019, 0.8039, 0.3818, 0.7545, 0.4327, 0.7496, 0.3215, 0.6925, 0.3215, 0.6299, 0.3639, 0.6623, 0.3215, 0.6925, 0.2673, 0.6609, 0.3215, 0.6299, 0.2673, 0.6609, 0.2717, 0.6087, 0.3215, 0.6299, 0.6408, 0.762, 0.7028, 0.7581, 0.6724, 0.8031, 0.6408, 0.762, 0.6686, 0.7058, 0.7028, 0.7581, 0.6686, 0.7058, 0.7197, 0.7077, 0.7028, 0.7581, 0.1035, 0.7078, 0.04966, 0.7396, 0.05324, 0.6853, 0.1035, 0.7078, 0.1035, 0.7703, 0.04966, 0.7396, 0.1035, 0.7703, 0.05324, 0.7917, 0.04966, 0.7396, 0.5191, 0.7955, 0.464, 0.8039, 0.4874, 0.7545, 0.5191, 0.7955, 0.4883, 0.8498, 0.464, 0.8039, 0.4883, 0.8498, 0.4351, 0.8468, 0.464, 0.8039, 0.3663, 0.7143, 0.3215, 0.6925, 0.3639, 0.6623, 0.3663, 0.7143, 0.3122, 0.7454, 0.3215, 0.6925, 0.3122, 0.7454, 0.2717, 0.7151, 0.3215, 0.6925, 0.2673, 0.6609, 0.2245, 0.6318, 0.2717, 0.6087, 0.2673, 0.6609, 0.2245, 0.6944, 0.2245, 0.6318, 0.5786, 0.6987, 0.6142, 0.7143, 0.5852, 0.7575, 0.6302, 0.6667, 0.6686, 0.7058, 0.6142, 0.7143, 0.6302, 0.6667, 0.6921, 0.6628, 0.6686, 0.7058, 0.6921, 0.6628, 0.7197, 0.7077, 0.6686, 0.7058, 0.146, 0.7864, 0.1035, 0.7703, 0.1449, 0.7376, 0.7178, 0.5353, 0.6607, 0.516, 0.6924, 0.4846, 0.0921, 0.8182, 0.05324, 0.7917, 0.1035, 0.7703, 0.6607, 0.516, 0.6001, 0.5159, 0.6378, 0.4803, 0.6607, 0.516, 0.6255, 0.5667, 0.6001, 0.5159, 0.6255, 0.5667, 0.5778, 0.5667, 0.6001, 0.5159, 0.5786, 0.6987, 0.6302, 0.6667, 0.6142, 0.7143, 0.6924, 0.6487, 0.6607, 0.6174, 0.7178, 0.598, 0.6607, 0.6174, 0.6809, 0.5667, 0.7178, 0.598, 0.6255, 0.5667, 0.6001, 0.6174, 0.5778, 0.5667, 0.6255, 0.5667, 0.6607, 0.6174, 0.6001, 0.6174, 0.6607, 0.6174, 0.6378, 0.6529, 0.6001, 0.6174, 0.9194, 0.2788, 0.903, 0.3199, 0.8745, 0.2788, 0.8741, 0.4668, 0.8583, 0.4923, 0.8358, 0.45, 0.9194, 0.2788, 0.8745, 0.2788, 0.903, 0.2377, 0.9194, 0.2788, 0.903, 0.2377, 0.9493, 0.2534, 0.9194, 0.2788, 0.9493, 0.2534, 0.9493, 0.3042, 0.8741, 0.4668, 0.8358, 0.45, 0.8705, 0.4229, 0.425, 0.9724, 0.3867, 0.9748, 0.3981, 0.9376, 0.6169, 0.9317, 0.599, 0.9523, 0.5778, 0.9129, 0.6912, 0.8879, 0.6577, 0.9144, 0.6577, 0.8638, 0.0345, 0.8698, 0.07857, 0.863, 0.05604, 0.9085, 0.8741, 0.4668, 0.8705, 0.4229, 0.9144, 0.4484, 0.425, 0.9724, 0.3981, 0.9376, 0.4484, 0.9376, 0.6169, 0.9317, 0.5778, 0.9129, 0.614, 0.8895, 0.6912, 0.8879, 0.6577, 0.8638, 0.6921, 0.8455, 0.0345, 0.8698, 0.05604, 0.9085, 0.01098, 0.9049, 0.9488, 0.424, 0.9144, 0.3977, 0.9508, 0.3841, 0.4674, 0.8976, 0.423, 0.8936, 0.452, 0.8597, 0.6169, 0.8455, 0.5778, 0.8623, 0.599, 0.8197, 0.7736, 0.07487, 0.7917, 0.03376, 0.8123, 0.07483, 0.8222, 0.1448, 0.7917, 0.116, 0.8408, 0.116, 0.8408, 0.116, 0.8123, 0.07483, 0.8572, 0.07483, 0.8408, 0.116, 0.7917, 0.116, 0.8123, 0.07483, 0.7917, 0.116, 0.7736, 0.07487, 0.8123, 0.07483, 0.8123, 0.07483, 0.8408, 0.03374, 0.8572, 0.07483, 0.8123, 0.07483, 0.7917, 0.03376, 0.8408, 0.03374, 0.7917, 0.03376, 0.8222, 0.004956, 0.8408, 0.03374, 0.8408, 0.03374, 0.8871, 0.04946, 0.8572, 0.07483, 0.8408, 0.03374, 0.8665, 0.008391, 0.8871, 0.04946, 0.4953, 0.8827, 0.4674, 0.8976, 0.452, 0.8597, 0.8871, 0.04946, 0.8871, 0.1003, 0.8572, 0.07483, 0.452, 0.8597, 0.423, 0.8936, 0.4016, 0.8597, 0.423, 0.8936, 0.3818, 0.8976, 0.4016, 0.8597, 0.8871, 0.1003, 0.8408, 0.116, 0.8572, 0.07483, 0.8871, 0.1003, 0.8665, 0.1414, 0.8408, 0.116, 0.9144, 0.3977, 0.8741, 0.3805, 0.9069, 0.3586, 0.01098, 0.9049, 0.03868, 0.9472, 0.004956, 0.9357, 0.01098, 0.9049, 0.05604, 0.9085, 0.03868, 0.9472, 0.05604, 0.9085, 0.08162, 0.9418, 0.03868, 0.9472, 0.1063, 0.9053, 0.1199, 0.9421, 0.08162, 0.9418, 0.6921, 0.8455, 0.6577, 0.8638, 0.6484, 0.8206, 0.6577, 0.8638, 0.6169, 0.8455, 0.6484, 0.8206, 0.614, 0.8895, 0.5778, 0.8623, 0.6169, 0.8455, 0.614, 0.8895, 0.5778, 0.9129, 0.5778, 0.8623, 0.4931, 0.9308, 0.4674, 0.8976, 0.4953, 0.8827, 0.4484, 0.9376, 0.423, 0.8936, 0.4674, 0.8976, 0.4484, 0.9376, 0.3981, 0.9376, 0.423, 0.8936, 0.3981, 0.9376, 0.3818, 0.8976, 0.423, 0.8936, 0.9144, 0.4484, 0.9144, 0.3977, 0.9488, 0.424, 0.9144, 0.4484, 0.8705, 0.4229, 0.9144, 0.3977, 0.8705, 0.4229, 0.8741, 0.3805, 0.9144, 0.3977, 0.05604, 0.9085, 0.1063, 0.9053, 0.08162, 0.9418, 0.05604, 0.9085, 0.07857, 0.863, 0.1063, 0.9053, 0.07857, 0.863, 0.1199, 0.8644, 0.1063, 0.9053, 0.6577, 0.8638, 0.614, 0.8895, 0.6169, 0.8455, 0.6577, 0.8638, 0.6577, 0.9144, 0.614, 0.8895, 0.6577, 0.9144, 0.6169, 0.9317, 0.614, 0.8895, 0.4931, 0.9308, 0.4484, 0.9376, 0.4674, 0.8976, 0.4931, 0.9308, 0.4681, 0.9748, 0.4484, 0.9376, 0.4681, 0.9748, 0.425, 0.9724, 0.4484, 0.9376, 0.9508, 0.4662, 0.9144, 0.4484, 0.9488, 0.424, 0.9508, 0.4662, 0.9069, 0.4913, 0.9144, 0.4484, 0.9069, 0.4913, 0.8741, 0.4668, 0.9144, 0.4484, 0.8705, 0.4229, 0.8358, 0.3993, 0.8741, 0.3805, 0.8705, 0.4229, 0.8358, 0.45, 0.8358, 0.3993, 0.005652, 0.8572, 0.0345, 0.8698, 0.01098, 0.9049, 0.04742, 0.8313, 0.07857, 0.863, 0.0345, 0.8698, 0.04742, 0.8313, 0.09765, 0.8281, 0.07857, 0.863, 0.09765, 0.8281, 0.1199, 0.8644, 0.07857, 0.863, 0.6921, 0.9275, 0.6577, 0.9144, 0.6912, 0.8879, 0.9493, 0.2534, 0.903, 0.2377, 0.9287, 0.2122, 0.6484, 0.9532, 0.6169, 0.9317, 0.6577, 0.9144, 0.903, 0.2377, 0.8539, 0.2377, 0.8844, 0.2088, 0.903, 0.2377, 0.8745, 0.2788, 0.8539, 0.2377, 0.8745, 0.2788, 0.8358, 0.2788, 0.8539, 0.2377, 0.005652, 0.8572, 0.04742, 0.8313, 0.0345, 0.8698, 0.9287, 0.3452, 0.903, 0.3199, 0.9493, 0.3042, 0.903, 0.3199, 0.9194, 0.2788, 0.9493, 0.3042, 0.8745, 0.2788, 0.8539, 0.3199, 0.8358, 0.2788, 0.8745, 0.2788, 0.903, 0.3199, 0.8539, 0.3199, 0.903, 0.3199, 0.8844, 0.3487, 0.8539, 0.3199])
me_cubo_031.materials.append(mat_material_002)
me_cubo_031.use_remesh_fix_poles = True
me_cubo_031.use_remesh_preserve_attributes = False
me_cubo_031.use_mirror_vertex_groups = False
me_cubo_031.update()

# ---- objects
ob_arbol2 = bpy.data.objects.new('arbol2', me_cubo_031)

# ---- transforms, parenting, visibility, modifiers, constraints
ob_arbol2.location = (-4.7, -11.8, 0.0)
ob_arbol2.scale = (0.4959, 0.4959, 0.4959)
ob_arbol2.lineart.crease_threshold = 0.0

# ---- collection membership
col_collection.objects.link(ob_arbol2)

# ---- scene / render settings (as saved in the file)
scene.frame_start = 1; scene.frame_end = 250; scene.frame_set(49)
scene.render.engine = 'CYCLES'
scene.cycles.use_denoising = False
scene.cycles.samples = 8192
scene.cycles.sampling_pattern = 'TABULATED_SOBOL'
scene.cycles.use_adaptive_sampling = False
scene.cycles.use_light_tree = False
scene.eevee.taa_samples = 64
scene.eevee.taa_render_samples = 128
scene.view_settings.view_transform = 'Filmic'
bpy.context.view_layer.update()

# ---- added for rendering (the .blend has no active camera and no usable light): camera, sun
cam_auto = bpy.data.cameras.new('AutoCamera')
cam_auto.lens = 50.0
cam_auto.sensor_width = 36.0
cam_auto.clip_end = 1000.0
ob_auto_camera = bpy.data.objects.new('AutoCamera', cam_auto)
scene.collection.objects.link(ob_auto_camera)
ob_auto_camera.location = (3.0157, -22.0013, 9.56383)
ob_auto_camera.rotation_euler = (1.09748, -7.21219e-08, 0.694738)
scene.camera = ob_auto_camera
light_auto_sun = bpy.data.lights.new('AutoSun', 'SUN')
light_auto_sun.energy = 3.0
light_auto_sun.angle = 0.0523599
ob_auto_sun = bpy.data.objects.new('AutoSun', light_auto_sun)
scene.collection.objects.link(ob_auto_sun)
ob_auto_sun.rotation_euler = (0.872665, 0.174533, 0.523599)
bpy.context.view_layer.update()
